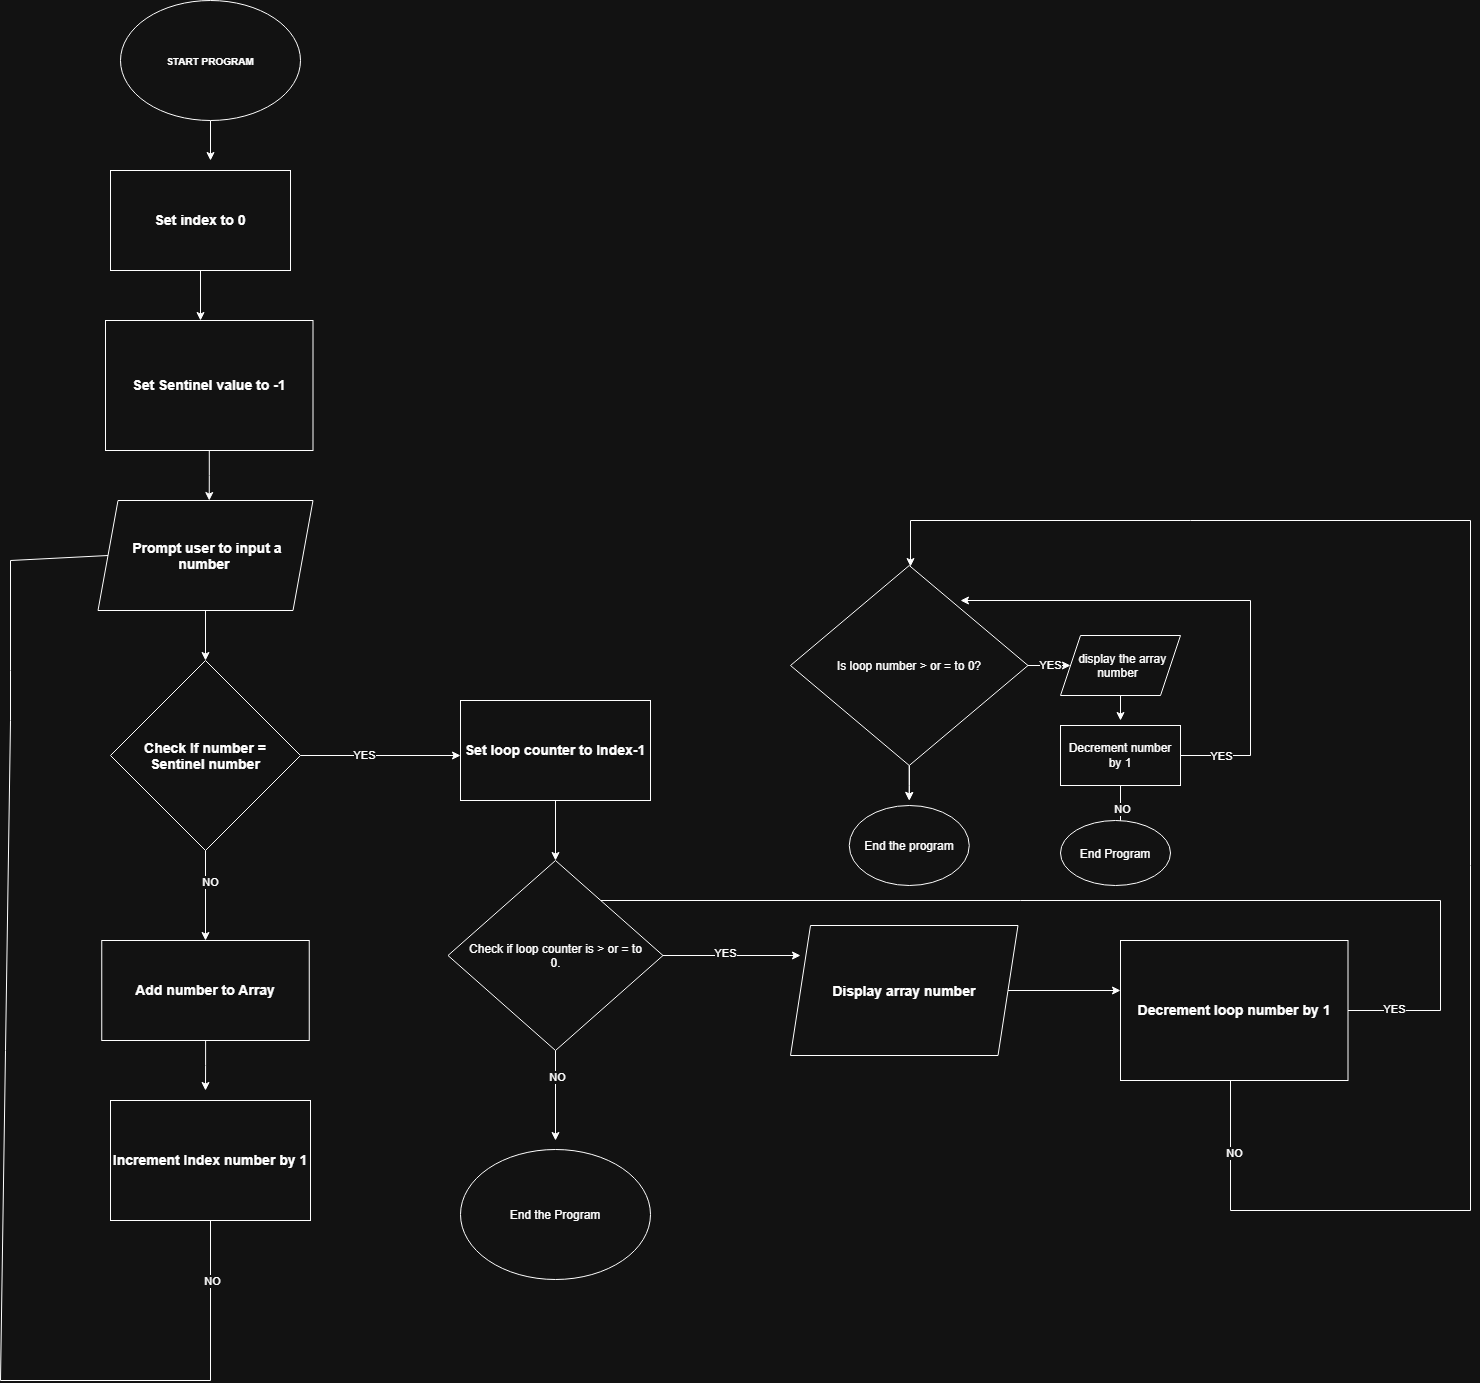

The diagram above was exported from draw.io. Its source (the exported page's mxGraphModel, read from the mxfile embedded in the PNG):
<mxGraphModel dx="1147" dy="575" grid="1" gridSize="10" guides="1" tooltips="1" connect="1" arrows="1" fold="1" page="1" pageScale="1" pageWidth="827" pageHeight="1169" math="0" shadow="0">
  <root>
    <mxCell id="WIyWlLk6GJQsqaUBKTNV-0" />
    <mxCell id="WIyWlLk6GJQsqaUBKTNV-1" parent="WIyWlLk6GJQsqaUBKTNV-0" />
    <mxCell id="zYp2xiJvoK7hnlUKFJJ--12" edge="1" parent="WIyWlLk6GJQsqaUBKTNV-1" source="zYp2xiJvoK7hnlUKFJJ--0" style="edgeStyle=orthogonalEdgeStyle;rounded=0;orthogonalLoop=1;jettySize=auto;html=1;">
      <mxGeometry relative="1" as="geometry">
        <mxPoint x="290" y="180" as="targetPoint" />
      </mxGeometry>
    </mxCell>
    <mxCell id="zYp2xiJvoK7hnlUKFJJ--0" parent="WIyWlLk6GJQsqaUBKTNV-1" style="ellipse;whiteSpace=wrap;html=1;shapeInside=1;" value="&lt;font size=&quot;1&quot;&gt;&lt;b&gt;START PROGRAM&lt;/b&gt;&lt;/font&gt;" vertex="1">
      <mxGeometry height="120" width="180" x="200" y="20" as="geometry" />
    </mxCell>
    <mxCell id="zYp2xiJvoK7hnlUKFJJ--6" edge="1" parent="WIyWlLk6GJQsqaUBKTNV-1" source="zYp2xiJvoK7hnlUKFJJ--2" style="edgeStyle=orthogonalEdgeStyle;rounded=0;orthogonalLoop=1;jettySize=auto;html=1;">
      <mxGeometry relative="1" as="geometry">
        <mxPoint x="280" y="340" as="targetPoint" />
      </mxGeometry>
    </mxCell>
    <mxCell id="zYp2xiJvoK7hnlUKFJJ--2" parent="WIyWlLk6GJQsqaUBKTNV-1" style="rounded=0;whiteSpace=wrap;html=1;" value="&lt;b&gt;&lt;font style=&quot;font-size: 14px;&quot;&gt;Set index to 0&lt;/font&gt;&lt;/b&gt;" vertex="1">
      <mxGeometry height="100" width="180" x="190" y="190" as="geometry" />
    </mxCell>
    <mxCell id="zYp2xiJvoK7hnlUKFJJ--11" edge="1" parent="WIyWlLk6GJQsqaUBKTNV-1" source="zYp2xiJvoK7hnlUKFJJ--3" style="edgeStyle=orthogonalEdgeStyle;rounded=0;orthogonalLoop=1;jettySize=auto;html=1;">
      <mxGeometry relative="1" as="geometry">
        <mxPoint x="285" y="680" as="targetPoint" />
      </mxGeometry>
    </mxCell>
    <mxCell id="zYp2xiJvoK7hnlUKFJJ--3" parent="WIyWlLk6GJQsqaUBKTNV-1" style="shape=parallelogram;perimeter=parallelogramPerimeter;whiteSpace=wrap;html=1;shapeInside=1;fixedSize=1;" value="&lt;font style=&quot;font-size: 14px;&quot;&gt;&lt;b&gt;Prompt user to input a number&lt;/b&gt;&lt;/font&gt;" vertex="1">
      <mxGeometry height="110" width="215" x="177.5" y="520" as="geometry" />
    </mxCell>
    <mxCell id="zYp2xiJvoK7hnlUKFJJ--13" edge="1" parent="WIyWlLk6GJQsqaUBKTNV-1" source="zYp2xiJvoK7hnlUKFJJ--5" style="edgeStyle=orthogonalEdgeStyle;rounded=0;orthogonalLoop=1;jettySize=auto;html=1;">
      <mxGeometry relative="1" as="geometry">
        <mxPoint x="540" y="775" as="targetPoint" />
      </mxGeometry>
    </mxCell>
    <mxCell id="zYp2xiJvoK7hnlUKFJJ--18" connectable="0" parent="zYp2xiJvoK7hnlUKFJJ--13" style="edgeLabel;html=1;align=center;verticalAlign=middle;resizable=0;points=[];" value="YES" vertex="1">
      <mxGeometry relative="1" x="-0.2125" y="1" as="geometry">
        <mxPoint as="offset" />
      </mxGeometry>
    </mxCell>
    <mxCell id="zYp2xiJvoK7hnlUKFJJ--15" edge="1" parent="WIyWlLk6GJQsqaUBKTNV-1" source="zYp2xiJvoK7hnlUKFJJ--5" style="edgeStyle=orthogonalEdgeStyle;rounded=0;orthogonalLoop=1;jettySize=auto;html=1;">
      <mxGeometry relative="1" as="geometry">
        <mxPoint x="285" y="960" as="targetPoint" />
      </mxGeometry>
    </mxCell>
    <mxCell id="zYp2xiJvoK7hnlUKFJJ--19" connectable="0" parent="zYp2xiJvoK7hnlUKFJJ--15" style="edgeLabel;html=1;align=center;verticalAlign=middle;resizable=0;points=[];" value="NO" vertex="1">
      <mxGeometry relative="1" x="-0.3111" y="4" as="geometry">
        <mxPoint as="offset" />
      </mxGeometry>
    </mxCell>
    <mxCell id="zYp2xiJvoK7hnlUKFJJ--5" parent="WIyWlLk6GJQsqaUBKTNV-1" style="rhombus;whiteSpace=wrap;html=1;shapeInside=1;" value="&lt;b&gt;&lt;font style=&quot;font-size: 14px;&quot;&gt;Check If number = Sentinel number&lt;/font&gt;&lt;/b&gt;" vertex="1">
      <mxGeometry height="190" width="190" x="190" y="680" as="geometry" />
    </mxCell>
    <mxCell id="zYp2xiJvoK7hnlUKFJJ--10" edge="1" parent="WIyWlLk6GJQsqaUBKTNV-1" source="zYp2xiJvoK7hnlUKFJJ--9" style="edgeStyle=orthogonalEdgeStyle;rounded=0;orthogonalLoop=1;jettySize=auto;html=1;">
      <mxGeometry relative="1" as="geometry">
        <mxPoint x="288.75" y="520" as="targetPoint" />
      </mxGeometry>
    </mxCell>
    <mxCell id="zYp2xiJvoK7hnlUKFJJ--9" parent="WIyWlLk6GJQsqaUBKTNV-1" style="rounded=0;whiteSpace=wrap;html=1;" value="&lt;b&gt;&lt;font style=&quot;font-size: 14px;&quot;&gt;Set Sentinel value to -1&lt;/font&gt;&lt;/b&gt;" vertex="1">
      <mxGeometry height="130" width="207.5" x="185" y="340" as="geometry" />
    </mxCell>
    <mxCell id="zYp2xiJvoK7hnlUKFJJ--16" parent="WIyWlLk6GJQsqaUBKTNV-1" style="ellipse;whiteSpace=wrap;html=1;shapeInside=1;" value="End the Program" vertex="1">
      <mxGeometry height="130" width="190" x="540" y="1169" as="geometry" />
    </mxCell>
    <mxCell id="zYp2xiJvoK7hnlUKFJJ--21" edge="1" parent="WIyWlLk6GJQsqaUBKTNV-1" source="zYp2xiJvoK7hnlUKFJJ--17" style="edgeStyle=orthogonalEdgeStyle;rounded=0;orthogonalLoop=1;jettySize=auto;html=1;">
      <mxGeometry relative="1" as="geometry">
        <mxPoint x="285" y="1110" as="targetPoint" />
      </mxGeometry>
    </mxCell>
    <mxCell id="zYp2xiJvoK7hnlUKFJJ--17" parent="WIyWlLk6GJQsqaUBKTNV-1" style="rounded=0;whiteSpace=wrap;html=1;" value="&lt;b&gt;&lt;font style=&quot;font-size: 14px;&quot;&gt;Add number to Array&lt;/font&gt;&lt;/b&gt;" vertex="1">
      <mxGeometry height="100" width="207.5" x="181.25" y="960" as="geometry" />
    </mxCell>
    <mxCell id="zYp2xiJvoK7hnlUKFJJ--20" parent="WIyWlLk6GJQsqaUBKTNV-1" style="rounded=0;whiteSpace=wrap;html=1;" value="&lt;b&gt;&lt;font style=&quot;font-size: 14px;&quot;&gt;Increment Index number by 1&lt;/font&gt;&lt;/b&gt;" vertex="1">
      <mxGeometry height="120" width="200" x="190" y="1120" as="geometry" />
    </mxCell>
    <mxCell id="zYp2xiJvoK7hnlUKFJJ--22" edge="1" parent="WIyWlLk6GJQsqaUBKTNV-1" source="zYp2xiJvoK7hnlUKFJJ--20" style="endArrow=none;html=1;rounded=0;exitX=0.5;exitY=1;exitDx=0;exitDy=0;entryX=0;entryY=0.5;entryDx=0;entryDy=0;" target="zYp2xiJvoK7hnlUKFJJ--3" value="">
      <mxGeometry height="50" relative="1" width="50" x="-0.5418" as="geometry">
        <Array as="points">
          <mxPoint x="290" y="1400" />
          <mxPoint x="80" y="1400" />
          <mxPoint x="90" y="740" />
          <mxPoint x="90" y="690" />
          <mxPoint x="90" y="580" />
        </Array>
        <mxPoint x="300" y="1330" as="sourcePoint" />
        <mxPoint x="130" y="540" as="targetPoint" />
      </mxGeometry>
    </mxCell>
    <mxCell id="zYp2xiJvoK7hnlUKFJJ--23" connectable="0" parent="zYp2xiJvoK7hnlUKFJJ--22" style="edgeLabel;html=1;align=center;verticalAlign=middle;resizable=0;points=[];" value="NO" vertex="1">
      <mxGeometry relative="1" x="-0.9068" y="1" as="geometry">
        <mxPoint as="offset" />
      </mxGeometry>
    </mxCell>
    <mxCell id="zYp2xiJvoK7hnlUKFJJ--25" edge="1" parent="WIyWlLk6GJQsqaUBKTNV-1" source="zYp2xiJvoK7hnlUKFJJ--24" style="edgeStyle=orthogonalEdgeStyle;rounded=0;orthogonalLoop=1;jettySize=auto;html=1;" target="zYp2xiJvoK7hnlUKFJJ--26">
      <mxGeometry relative="1" as="geometry">
        <mxPoint x="635" y="890" as="targetPoint" />
      </mxGeometry>
    </mxCell>
    <mxCell id="zYp2xiJvoK7hnlUKFJJ--24" parent="WIyWlLk6GJQsqaUBKTNV-1" style="rounded=0;whiteSpace=wrap;html=1;" value="&lt;font style=&quot;font-size: 14px;&quot;&gt;&lt;b style=&quot;&quot;&gt;Set loop counter to Index-1&lt;/b&gt;&lt;/font&gt;" vertex="1">
      <mxGeometry height="100" width="190" x="540" y="720" as="geometry" />
    </mxCell>
    <mxCell id="zYp2xiJvoK7hnlUKFJJ--27" edge="1" parent="WIyWlLk6GJQsqaUBKTNV-1" source="zYp2xiJvoK7hnlUKFJJ--26" style="edgeStyle=orthogonalEdgeStyle;rounded=0;orthogonalLoop=1;jettySize=auto;html=1;">
      <mxGeometry relative="1" as="geometry">
        <mxPoint x="880" y="975" as="targetPoint" />
      </mxGeometry>
    </mxCell>
    <mxCell id="zYp2xiJvoK7hnlUKFJJ--29" connectable="0" parent="zYp2xiJvoK7hnlUKFJJ--27" style="edgeLabel;html=1;align=center;verticalAlign=middle;resizable=0;points=[];" value="YES" vertex="1">
      <mxGeometry relative="1" x="-0.1055" y="3" as="geometry">
        <mxPoint x="1" as="offset" />
      </mxGeometry>
    </mxCell>
    <mxCell id="zYp2xiJvoK7hnlUKFJJ--28" edge="1" parent="WIyWlLk6GJQsqaUBKTNV-1" source="zYp2xiJvoK7hnlUKFJJ--26" style="edgeStyle=orthogonalEdgeStyle;rounded=0;orthogonalLoop=1;jettySize=auto;html=1;">
      <mxGeometry relative="1" as="geometry">
        <mxPoint x="635" y="1160" as="targetPoint" />
      </mxGeometry>
    </mxCell>
    <mxCell id="zYp2xiJvoK7hnlUKFJJ--37" connectable="0" parent="zYp2xiJvoK7hnlUKFJJ--28" style="edgeLabel;html=1;align=center;verticalAlign=middle;resizable=0;points=[];" value="NO" vertex="1">
      <mxGeometry relative="1" x="-0.4222" y="1" as="geometry">
        <mxPoint as="offset" />
      </mxGeometry>
    </mxCell>
    <mxCell id="zYp2xiJvoK7hnlUKFJJ--26" parent="WIyWlLk6GJQsqaUBKTNV-1" style="rhombus;whiteSpace=wrap;html=1;shapeInside=1;" value="Check if loop counter is &amp;gt; or = to 0." vertex="1">
      <mxGeometry height="190" width="215" x="527.5" y="880" as="geometry" />
    </mxCell>
    <mxCell id="zYp2xiJvoK7hnlUKFJJ--33" edge="1" parent="WIyWlLk6GJQsqaUBKTNV-1" source="zYp2xiJvoK7hnlUKFJJ--30" style="edgeStyle=orthogonalEdgeStyle;rounded=0;orthogonalLoop=1;jettySize=auto;html=1;">
      <mxGeometry relative="1" as="geometry">
        <mxPoint x="1200" y="1010" as="targetPoint" />
      </mxGeometry>
    </mxCell>
    <mxCell id="zYp2xiJvoK7hnlUKFJJ--30" parent="WIyWlLk6GJQsqaUBKTNV-1" style="shape=parallelogram;perimeter=parallelogramPerimeter;whiteSpace=wrap;html=1;shapeInside=1;fixedSize=1;" value="&lt;b&gt;&lt;font style=&quot;font-size: 14px;&quot;&gt;Display array number&lt;/font&gt;&lt;/b&gt;" vertex="1">
      <mxGeometry height="130" width="227.5" x="870" y="945" as="geometry" />
    </mxCell>
    <mxCell id="zYp2xiJvoK7hnlUKFJJ--34" edge="1" parent="WIyWlLk6GJQsqaUBKTNV-1" source="zYp2xiJvoK7hnlUKFJJ--32" style="edgeStyle=orthogonalEdgeStyle;rounded=0;orthogonalLoop=1;jettySize=auto;html=1;shape=wire;endArrow=none;endFill=0;" target="zYp2xiJvoK7hnlUKFJJ--26">
      <mxGeometry relative="1" x="-0.6815" as="geometry">
        <Array as="points">
          <mxPoint x="1520" y="1030" />
          <mxPoint x="1520" y="920" />
        </Array>
        <mxPoint x="880" y="800" as="targetPoint" />
      </mxGeometry>
    </mxCell>
    <mxCell id="zYp2xiJvoK7hnlUKFJJ--35" connectable="0" parent="zYp2xiJvoK7hnlUKFJJ--34" style="edgeLabel;html=1;align=center;verticalAlign=middle;resizable=0;points=[];" value="YES" vertex="1">
      <mxGeometry relative="1" x="-0.9127" y="2" as="geometry">
        <mxPoint x="1" as="offset" />
      </mxGeometry>
    </mxCell>
    <mxCell id="zYp2xiJvoK7hnlUKFJJ--36" edge="1" parent="WIyWlLk6GJQsqaUBKTNV-1" source="zYp2xiJvoK7hnlUKFJJ--32" style="edgeStyle=orthogonalEdgeStyle;rounded=0;orthogonalLoop=1;jettySize=auto;html=1;" target="zYp2xiJvoK7hnlUKFJJ--38">
      <mxGeometry relative="1" x="-0.9525" as="geometry">
        <Array as="points">
          <mxPoint x="1310" y="1230" />
          <mxPoint x="1550" y="1230" />
          <mxPoint x="1550" y="540" />
          <mxPoint x="990" y="540" />
        </Array>
        <mxPoint x="1000" y="600" as="targetPoint" />
      </mxGeometry>
    </mxCell>
    <mxCell id="zYp2xiJvoK7hnlUKFJJ--39" connectable="0" parent="zYp2xiJvoK7hnlUKFJJ--36" style="edgeLabel;html=1;align=center;verticalAlign=middle;resizable=0;points=[];" value="NO" vertex="1">
      <mxGeometry relative="1" x="-0.9141" y="3" as="geometry">
        <mxPoint as="offset" />
      </mxGeometry>
    </mxCell>
    <mxCell id="zYp2xiJvoK7hnlUKFJJ--32" parent="WIyWlLk6GJQsqaUBKTNV-1" style="rounded=0;whiteSpace=wrap;html=1;" value="&lt;b&gt;&lt;font style=&quot;font-size: 14px;&quot;&gt;Decrement loop number by 1&lt;/font&gt;&lt;/b&gt;" vertex="1">
      <mxGeometry height="140" width="227.5" x="1200" y="960" as="geometry" />
    </mxCell>
    <mxCell id="zYp2xiJvoK7hnlUKFJJ--42" edge="1" parent="WIyWlLk6GJQsqaUBKTNV-1" source="zYp2xiJvoK7hnlUKFJJ--38" style="edgeStyle=orthogonalEdgeStyle;rounded=0;orthogonalLoop=1;jettySize=auto;html=1;">
      <mxGeometry relative="1" as="geometry">
        <mxPoint x="988.75" y="820" as="targetPoint" />
      </mxGeometry>
    </mxCell>
    <mxCell id="zYp2xiJvoK7hnlUKFJJ--43" edge="1" parent="WIyWlLk6GJQsqaUBKTNV-1" source="zYp2xiJvoK7hnlUKFJJ--38" style="edgeStyle=orthogonalEdgeStyle;rounded=0;orthogonalLoop=1;jettySize=auto;html=1;">
      <mxGeometry relative="1" as="geometry">
        <mxPoint x="1150" y="685" as="targetPoint" />
      </mxGeometry>
    </mxCell>
    <mxCell id="zYp2xiJvoK7hnlUKFJJ--44" connectable="0" parent="zYp2xiJvoK7hnlUKFJJ--43" style="edgeLabel;html=1;align=center;verticalAlign=middle;resizable=0;points=[];" value="YES" vertex="1">
      <mxGeometry relative="1" x="0.0118" y="1" as="geometry">
        <mxPoint as="offset" />
      </mxGeometry>
    </mxCell>
    <mxCell id="zYp2xiJvoK7hnlUKFJJ--54" edge="1" parent="WIyWlLk6GJQsqaUBKTNV-1" source="zYp2xiJvoK7hnlUKFJJ--38" style="edgeStyle=orthogonalEdgeStyle;rounded=0;orthogonalLoop=1;jettySize=auto;html=1;">
      <mxGeometry relative="1" as="geometry">
        <mxPoint x="988.75" y="820" as="targetPoint" />
      </mxGeometry>
    </mxCell>
    <mxCell id="zYp2xiJvoK7hnlUKFJJ--38" parent="WIyWlLk6GJQsqaUBKTNV-1" style="rhombus;whiteSpace=wrap;html=1;shapeInside=1;" value="Is loop number &amp;gt; or = to 0?" vertex="1">
      <mxGeometry height="200" width="237.5" x="870" y="585" as="geometry" />
    </mxCell>
    <mxCell id="zYp2xiJvoK7hnlUKFJJ--47" edge="1" parent="WIyWlLk6GJQsqaUBKTNV-1" source="zYp2xiJvoK7hnlUKFJJ--46" style="edgeStyle=orthogonalEdgeStyle;rounded=0;orthogonalLoop=1;jettySize=auto;html=1;">
      <mxGeometry relative="1" as="geometry">
        <mxPoint x="1200" y="740" as="targetPoint" />
      </mxGeometry>
    </mxCell>
    <mxCell id="zYp2xiJvoK7hnlUKFJJ--46" parent="WIyWlLk6GJQsqaUBKTNV-1" style="shape=parallelogram;perimeter=parallelogramPerimeter;whiteSpace=wrap;html=1;shapeInside=1;fixedSize=1;" value="display the array number" vertex="1">
      <mxGeometry height="60" width="120" x="1140" y="655" as="geometry" />
    </mxCell>
    <mxCell id="zYp2xiJvoK7hnlUKFJJ--49" edge="1" parent="WIyWlLk6GJQsqaUBKTNV-1" source="zYp2xiJvoK7hnlUKFJJ--48" style="edgeStyle=orthogonalEdgeStyle;rounded=0;orthogonalLoop=1;jettySize=auto;html=1;">
      <mxGeometry relative="1" x="-0.7282" as="geometry">
        <Array as="points">
          <mxPoint x="1330" y="775" />
          <mxPoint x="1330" y="620" />
        </Array>
        <mxPoint x="1040" y="620" as="targetPoint" />
      </mxGeometry>
    </mxCell>
    <mxCell id="zYp2xiJvoK7hnlUKFJJ--50" connectable="0" parent="zYp2xiJvoK7hnlUKFJJ--49" style="edgeLabel;html=1;align=center;verticalAlign=middle;resizable=0;points=[];" value="YES" vertex="1">
      <mxGeometry relative="1" x="-0.7903" y="3" as="geometry">
        <mxPoint x="-14" y="3" as="offset" />
      </mxGeometry>
    </mxCell>
    <mxCell id="zYp2xiJvoK7hnlUKFJJ--51" edge="1" parent="WIyWlLk6GJQsqaUBKTNV-1" source="zYp2xiJvoK7hnlUKFJJ--48" style="edgeStyle=orthogonalEdgeStyle;rounded=0;orthogonalLoop=1;jettySize=auto;html=1;">
      <mxGeometry relative="1" as="geometry">
        <mxPoint x="1200" y="850" as="targetPoint" />
      </mxGeometry>
    </mxCell>
    <mxCell id="zYp2xiJvoK7hnlUKFJJ--52" connectable="0" parent="zYp2xiJvoK7hnlUKFJJ--51" style="edgeLabel;html=1;align=center;verticalAlign=middle;resizable=0;points=[];" value="NO" vertex="1">
      <mxGeometry relative="1" x="0.0074" y="1" as="geometry">
        <mxPoint as="offset" />
      </mxGeometry>
    </mxCell>
    <mxCell id="zYp2xiJvoK7hnlUKFJJ--48" parent="WIyWlLk6GJQsqaUBKTNV-1" style="rounded=0;whiteSpace=wrap;html=1;" value="Decrement number by 1" vertex="1">
      <mxGeometry height="60" width="120" x="1140" y="745" as="geometry" />
    </mxCell>
    <mxCell id="zYp2xiJvoK7hnlUKFJJ--53" parent="WIyWlLk6GJQsqaUBKTNV-1" style="ellipse;whiteSpace=wrap;html=1;shapeInside=1;" value="End Program" vertex="1">
      <mxGeometry height="65" width="110" x="1140" y="840" as="geometry" />
    </mxCell>
    <mxCell id="zYp2xiJvoK7hnlUKFJJ--55" parent="WIyWlLk6GJQsqaUBKTNV-1" style="ellipse;whiteSpace=wrap;html=1;shapeInside=1;" value="End the program" vertex="1">
      <mxGeometry height="80" width="120" x="928.75" y="825" as="geometry" />
    </mxCell>
  </root>
</mxGraphModel>